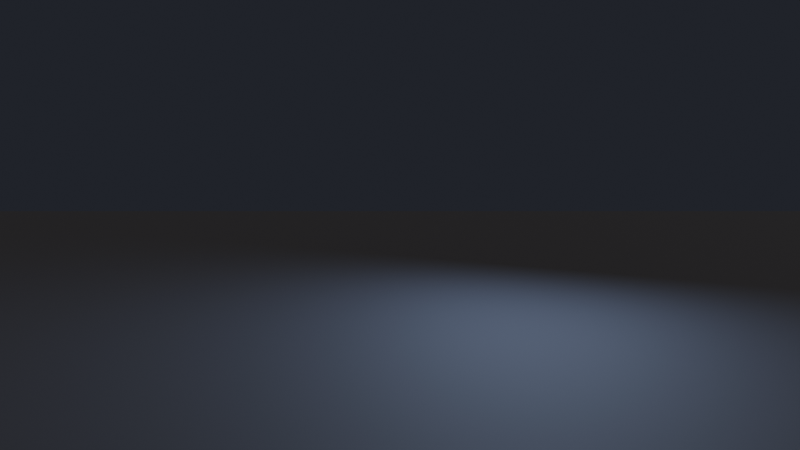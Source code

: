 # Source: 15_smoke_trails.blend  (saved by Blender 5.3.31; exported with 4.5.12 LTS)
import bpy
from mathutils import Matrix  # noqa: F401  (used for matrix-valued properties, if any)

bpy.ops.wm.read_factory_settings(use_empty=True)
scene = bpy.context.scene
scene.name = 'Scene'

# ---- materials (node trees are filled in below, after node groups)
mat_trail_smoke = bpy.data.materials.new('Trail smoke')
mat_comet = bpy.data.materials.new('Comet')
mat_floor = bpy.data.materials.new('Floor')

# ---- node groups
ng_smoke_trails = bpy.data.node_groups.new('Smoke trails', 'GeometryNodeTree')
_s = ng_smoke_trails.interface.new_socket(name='Geometry', in_out='OUTPUT', socket_type='NodeSocketGeometry')
_s = ng_smoke_trails.interface.new_socket(name='Geometry', in_out='INPUT', socket_type='NodeSocketGeometry')
_N = ng_smoke_trails.nodes; _L = ng_smoke_trails.links
n0 = _N.new('NodeGroupInput'); n0.name = 'Group Input'; n0.location = (-400, 0)
n1 = _N.new('NodeGroupOutput'); n1.name = 'Group Output'; n1.location = (2250, 0)
n2 = _N.new('GeometryNodePoints'); n2.name = 'Points'; n2.location = (-200, -400)
n2.inputs[0].default_value = 5
n3 = _N.new('NodeUndefined'); n3.name = 'Toast'; n3.location = (0, -400)
n3.label = 'Comets'
n3.inputs[1].default_value = True
n3.inputs[3].default_value = 0.7
n3.inputs[4].default_value = 0.0417
n4 = _N.new('NodeUndefined'); n4.name = 'Cube Grid Topology'; n4.location = (-400, 0)
n4.inputs[0].default_value = (0.0, 0.0, 0.0)
n4.inputs[1].default_value = (0.03125, 0.03125, 0.03125)
n4.inputs[2].default_value = 1
n4.inputs[3].default_value = 1
n4.inputs[4].default_value = 1
n4.inputs[5].default_value = 0
n4.inputs[6].default_value = 0
n4.inputs[7].default_value = 0
n5 = _N.new('GeometryNodeStoreNamedGrid'); n5.name = 'Store Named Grid'; n5.location = (-200, 0)
n5.data_type = 'BOOLEAN'
n5.inputs[1].default_value = 'seed'
n6 = _N.new('NodeUndefined'); n6.name = 'Toast.001'; n6.location = (0, 0)
n6.label = 'Setup'
n6.inputs[1].default_value = True
n7 = _N.new('GeometryNodeSimulationInput'); n7.name = 'Simulation Input'; n7.location = (250, 0)
n8 = _N.new('GeometryNodeSimulationOutput'); n8.name = 'Simulation Output'; n8.location = (1450, 0)
n9 = _N.new('GeometryNodeJoinGeometry'); n9.name = 'Join Geometry'; n9.location = (450, 0)
n10 = _N.new('NodeUndefined'); n10.name = 'Toast.002'; n10.location = (650, 0)
n10.label = 'Emit'
n10.inputs[1].default_value = True
n10.inputs[3].default_value = 3
n11 = _N.new('GeometryNodeSeparateComponents'); n11.name = 'Separate Components'; n11.location = (900, 0)
n11.width = 160
n12 = _N.new('NodeUndefined'); n12.name = 'Toast.003'; n12.location = (1150, 0)
n12.label = 'Step'
n12.inputs[1].default_value = True
n12.inputs[4].default_value = 0.06
n12.inputs[5].default_value = 0.07
n12.inputs[6].default_value = 0.05
n12.inputs[7].default_value = 1.3
n12.inputs[8].default_value = 1.5
n12.inputs[9].default_value = 0.4
n12.inputs[10].default_value = 0.8
n12.inputs[11].default_value = 0.35
n12.inputs[12].default_value = 0.01
n13 = _N.new('GeometryNodeSetMaterial'); n13.name = 'Set Material'; n13.location = (1650, 0)
n13.inputs[2].default_value = mat_trail_smoke
n14 = _N.new('GeometryNodeMeshIcoSphere'); n14.name = 'Ico Sphere'; n14.location = (1450, -550)
n14.inputs[0].default_value = 0.05
n14.inputs[1].default_value = 2
n15 = _N.new('GeometryNodeInstanceOnPoints'); n15.name = 'Instance on Points'; n15.location = (1650, -400)
n16 = _N.new('GeometryNodeSetMaterial'); n16.name = 'Set Material.001'; n16.location = (1850, -400)
n16.inputs[2].default_value = mat_comet
n17 = _N.new('GeometryNodeJoinGeometry'); n17.name = 'Join Geometry.001'; n17.location = (2050, 0)
n7.pair_with_output(n8)
_L.new(n2.outputs[0], n3.inputs[0])
_L.new(n4.outputs[0], n5.inputs[2])
_L.new(n5.outputs[0], n6.inputs[0])
_L.new(n6.outputs[0], n7.inputs[0])
_L.new(n7.outputs[1], n9.inputs[0])
_L.new(n3.outputs[0], n9.inputs[0])
_L.new(n9.outputs[0], n10.inputs[0])
_L.new(n10.outputs[0], n11.inputs[0])
_L.new(n11.outputs[4], n12.inputs[0])
_L.new(n3.outputs[0], n12.inputs[2])
_L.new(n7.outputs[0], n12.inputs[3])
_L.new(n12.outputs[0], n8.inputs[1])
_L.new(n8.outputs[0], n13.inputs[0])
_L.new(n3.outputs[0], n15.inputs[0])
_L.new(n14.outputs[0], n15.inputs[2])
_L.new(n15.outputs[0], n16.inputs[0])
_L.new(n13.outputs[0], n17.inputs[0])
_L.new(n16.outputs[0], n17.inputs[0])
_L.new(n17.outputs[0], n1.inputs[0])
n1.is_active_output = True

# ---- material node trees
mat_trail_smoke.use_nodes = True; mat_trail_smoke.node_tree.nodes.clear()
_N = mat_trail_smoke.node_tree.nodes; _L = mat_trail_smoke.node_tree.links
n0 = _N.new('ShaderNodeOutputMaterial'); n0.name = 'Material Output'; n0.location = (200, 100)
n1 = _N.new('ShaderNodeVolumePrincipled'); n1.name = 'Principled Volume'; n1.location = (-300, 0)
n1.inputs[0].default_value = (0.85, 0.85, 0.9, 1.0)
n1.inputs[2].default_value = 20.0
_L.new(n1.outputs[0], n0.inputs[1])
n0.is_active_output = True
mat_comet.use_nodes = True; mat_comet.node_tree.nodes.clear()
_N = mat_comet.node_tree.nodes; _L = mat_comet.node_tree.links
n0 = _N.new('ShaderNodeBsdfPrincipled'); n0.name = 'Principled BSDF'; n0.location = (-200, 100)
n0.inputs[0].default_value = (0.0, 0.0, 0.0, 1.0)
n0.inputs[10].default_value = 0.005
n0.inputs[27].default_value = (1.0, 0.6, 0.25, 1.0)
n0.inputs[28].default_value = 40.0
n1 = _N.new('ShaderNodeOutputMaterial'); n1.name = 'Material Output'; n1.location = (200, 100)
_L.new(n0.outputs[0], n1.inputs[0])
n1.is_active_output = True
mat_floor.use_nodes = True; mat_floor.node_tree.nodes.clear()
_N = mat_floor.node_tree.nodes; _L = mat_floor.node_tree.links
n0 = _N.new('ShaderNodeBsdfPrincipled'); n0.name = 'Principled BSDF'; n0.location = (-200, 100)
n0.inputs[0].default_value = (0.02, 0.02, 0.025, 1.0)
n0.inputs[2].default_value = 0.8
n0.inputs[10].default_value = 0.005
n1 = _N.new('ShaderNodeOutputMaterial'); n1.name = 'Material Output'; n1.location = (200, 100)
_L.new(n0.outputs[0], n1.inputs[0])
n1.is_active_output = True

# ---- world
world_world = bpy.data.worlds.new('World'); scene.world = world_world
world_world.use_nodes = True; world_world.node_tree.nodes.clear()
_N = world_world.node_tree.nodes; _L = world_world.node_tree.links
n0 = _N.new('ShaderNodeBackground'); n0.name = 'Background'; n0.location = (-200, 100)
n0.inputs[0].default_value = (0.02, 0.022, 0.03, 1.0)
n1 = _N.new('ShaderNodeOutputWorld'); n1.name = 'World Output'; n1.location = (200, 100)
_L.new(n0.outputs[0], n1.inputs[0])
n1.is_active_output = True

# ---- cameras
cam_camera = bpy.data.cameras.new('Camera')
cam_camera.lens = 35.0

# ---- lights
light_sun = bpy.data.lights.new('Sun', 'SUN')
light_sun.color = (1.0, 0.93, 0.85)
light_sun.angle = 0.03491
light_sun.energy = 2.5
light_area = bpy.data.lights.new('Area', 'AREA')
light_area.color = (0.5, 0.65, 1.0)
light_area.energy = 500.0
light_area.size = 4.0

# ---- meshes
me_smoke_trails = bpy.data.meshes.new('Smoke trails')
me_smoke_trails.from_pydata([], [], [])
me_smoke_trails.materials.append(mat_trail_smoke)
me_smoke_trails.materials.append(mat_comet)
me_smoke_trails.update()
me_plane = bpy.data.meshes.new('Plane')
me_plane.from_pydata([(-15.0, -15.0, 0.0), (15.0, -15.0, 0.0), (-15.0, 15.0, 0.0), (15.0, 15.0, 0.0)], [], [(0, 1, 3, 2)])
_uv = me_plane.uv_layers.new(name='UVMap')
_uv.uv.foreach_set('vector', [0.0, 0.0, 1.0, 0.0, 1.0, 1.0, 0.0, 1.0])
me_plane.materials.append(mat_floor)
me_plane.update()

# ---- objects
ob_smoke_trails = bpy.data.objects.new('Smoke trails', me_smoke_trails)
ob_plane = bpy.data.objects.new('Plane', me_plane)
ob_camera = bpy.data.objects.new('Camera', cam_camera)
ob_sun = bpy.data.objects.new('Sun', light_sun)
ob_area = bpy.data.objects.new('Area', light_area)

# ---- transforms, parenting, visibility, modifiers, constraints
ob_smoke_trails.location = (0.0, 0.0, 0.0)
_m = ob_smoke_trails.modifiers.new('Toast example', 'NODES')
_m.node_group = ng_smoke_trails
ob_plane.location = (0.0, 0.0, 0.0)
ob_camera.location = (0.0, -7.5, 2.6)
ob_camera.rotation_euler = (1.438, -0.0, 0.0)
ob_sun.location = (0.0, 0.0, 10.0)
ob_sun.rotation_euler = (0.7854, 0.0, 0.5236)
ob_area.location = (2.0, 4.0, 4.0)
ob_area.rotation_euler = (1.061, -9.951e-08, 2.678)

# ---- collection membership
scene.collection.objects.link(ob_smoke_trails)
scene.collection.objects.link(ob_plane)
scene.collection.objects.link(ob_camera)
scene.collection.objects.link(ob_sun)
scene.collection.objects.link(ob_area)

# ---- scene / render settings (as saved in the file)
scene.camera = ob_camera
scene.frame_start = 1; scene.frame_end = 240; scene.frame_set(1)
scene.render.engine = 'CYCLES'
scene.render.resolution_x = 1280
scene.render.resolution_y = 720
scene.render.bake_bias = 0.0
scene.render.bake_samples = 0
scene.render.compositor_device = 'GPU'
scene.cycles.samples = 64
scene.cycles.volume_step_rate = 0.5
scene.eevee.use_volume_custom_range = False
scene.eevee.fast_gi_thickness_near = 0.1
scene.eevee.fast_gi_thickness_far = 0.0
scene.eevee.ray_tracing_options.screen_trace_thickness = 0.1
bpy.context.view_layer.update()
